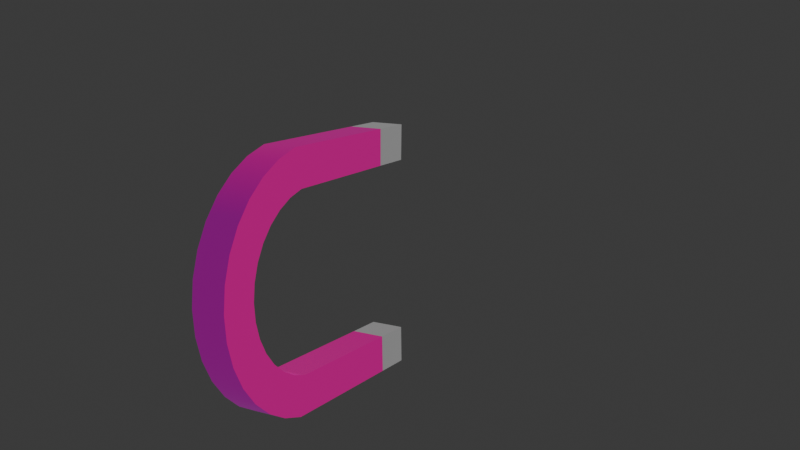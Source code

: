 # Source: 01.blend  (saved by Blender 5.1.30; exported with 4.5.12 LTS)
import bpy
from mathutils import Matrix  # noqa: F401  (used for matrix-valued properties, if any)

bpy.ops.wm.read_factory_settings(use_empty=True)
scene = bpy.context.scene
scene.name = 'Scene'

# ---- collections
col_collection = bpy.data.collections.new('Collection'); scene.collection.children.link(col_collection)

# ---- images (referenced by path relative to the original .blend; pixels are not part of the script)
import os
ASSET_DIR = os.environ.get("B2B_ASSET_DIR", "")  # directory of the original .blend (textures are referenced by path, not embedded)
HERE = os.path.dirname(os.path.abspath(__file__))  # packed textures are extracted next to this script under _unpacked/

def load_image(name, relpath, width, height, colorspace="sRGB"):
    """Load a texture the original file referenced (path relative to the .blend, or extracted next to this script)."""
    p = next((c for c in (os.path.join(HERE, relpath), os.path.join(ASSET_DIR, relpath)) if relpath and os.path.exists(c)), "")
    if p:
        img = bpy.data.images.load(p, check_existing=True)
        img.name = name
    else:  # same state as the original file: an image datablock whose file is absent (Cycles renders it pink)
        img = bpy.data.images.new(name, width, height)
        img.source = "FILE"
        img.filepath = "//" + (relpath or name)
    img.colorspace_settings.name = colorspace
    return img
img_metalroughnes_jpeg = load_image('metalroughnes.jpeg', 'texture/metalroughnes.jpeg', 1024, 1024, 'sRGB')

# ---- materials (node trees are filled in below, after node groups)
mat_material_001 = bpy.data.materials.new('Material.001')
mat_material_005 = bpy.data.materials.new('Material.005')

# ---- node groups
ng_smooth_by_angle = bpy.data.node_groups.new('Smooth by Angle', 'GeometryNodeTree')
_s = ng_smooth_by_angle.interface.new_socket(name='Mesh', in_out='OUTPUT', socket_type='NodeSocketGeometry')
_s = ng_smooth_by_angle.interface.new_socket(name='Mesh', in_out='INPUT', socket_type='NodeSocketGeometry')
_s = ng_smooth_by_angle.interface.new_socket(name='Angle', in_out='INPUT', socket_type='NodeSocketFloat')
_s.subtype = 'ANGLE'
_s.default_value = 0.5236
_s.min_value = 0.0
_s.max_value = 3.142
_s.description = 'Maximum face angle for smooth edges'
_s = ng_smooth_by_angle.interface.new_socket(name='Ignore Sharpness', in_out='INPUT', socket_type='NodeSocketBool')
_s.force_non_field = True
ng_smooth_by_angle.is_modifier = True
_N = ng_smooth_by_angle.nodes; _L = ng_smooth_by_angle.links
n0 = _N.new('GeometryNodeSetShadeSmooth'); n0.name = 'Set Shade Smooth'; n0.location = (120, -80)
n0.domain = 'EDGE'
n1 = _N.new('GeometryNodeSetShadeSmooth'); n1.name = 'Set Shade Smooth.001'; n1.location = (300, -80)
n2 = _N.new('NodeGroupOutput'); n2.name = 'Group Output'; n2.location = (480, -80)
n3 = _N.new('GeometryNodeInputMeshEdgeAngle'); n3.name = 'Edge Angle'; n3.location = (-440, -240)
n4 = _N.new('NodeGroupInput'); n4.name = 'Group Input'; n4.location = (-80, -80)
n5 = _N.new('GeometryNodeInputEdgeSmooth'); n5.name = 'Is Edge Smooth'; n5.location = (-260, -120)
n6 = _N.new('GeometryNodeInputShadeSmooth'); n6.name = 'Is Shade Smooth'; n6.location = (-440, -397)
n7 = _N.new('FunctionNodeCompare'); n7.name = 'Compare'; n7.location = (-260, -260)
n7.operation = 'LESS_EQUAL'
n7.inputs[6].default_value = (0.0, 0.0, 0.0, 0.0)
n7.inputs[7].default_value = (0.0, 0.0, 0.0, 0.0)
n8 = _N.new('FunctionNodeBooleanMath'); n8.name = 'Boolean Math.001'; n8.location = (-80, -260)
n9 = _N.new('NodeGroupInput'); n9.name = 'Group Input.001'; n9.location = (-440, -329)
n10 = _N.new('NodeGroupInput'); n10.name = 'Group Input.002'; n10.location = (-259, -189)
n11 = _N.new('FunctionNodeBooleanMath'); n11.name = 'Boolean Math'; n11.location = (-80, -149)
n11.operation = 'OR'
n12 = _N.new('FunctionNodeBooleanMath'); n12.name = 'Boolean Math.002'; n12.location = (-260, -380)
n12.operation = 'OR'
n13 = _N.new('NodeGroupInput'); n13.name = 'Group Input.003'; n13.location = (-440, -460)
_L.new(n3.outputs[0], n7.inputs[0])
_L.new(n1.outputs[0], n2.inputs[0])
_L.new(n9.outputs[1], n7.inputs[1])
_L.new(n7.outputs[0], n8.inputs[0])
_L.new(n4.outputs[0], n0.inputs[0])
_L.new(n0.outputs[0], n1.inputs[0])
_L.new(n8.outputs[0], n0.inputs[2])
_L.new(n10.outputs[2], n11.inputs[1])
_L.new(n5.outputs[0], n11.inputs[0])
_L.new(n11.outputs[0], n0.inputs[1])
_L.new(n13.outputs[2], n12.inputs[1])
_L.new(n6.outputs[0], n12.inputs[0])
_L.new(n12.outputs[0], n8.inputs[1])
n2.is_active_output = True

# ---- material node trees
mat_material_001.use_nodes = True; mat_material_001.node_tree.nodes.clear()
_N = mat_material_001.node_tree.nodes; _L = mat_material_001.node_tree.links
n0 = _N.new('ShaderNodeBsdfPrincipled'); n0.name = 'Principled BSDF'; n0.location = (-136, 112)
n0.inputs[0].default_value = (0.6661, 0.6661, 0.6661, 1.0)
n0.inputs[1].default_value = 0.5364
n0.inputs[3].default_value = 1.0
n1 = _N.new('ShaderNodeOutputMaterial'); n1.name = 'Material Output'; n1.location = (200, 100)
n2 = _N.new('ShaderNodeTexImage'); n2.name = 'Image Texture'; n2.location = (-501, 129)
n2.image = img_metalroughnes_jpeg
n3 = _N.new('ShaderNodeMapping'); n3.name = 'Mapping'; n3.location = (-675, 64)
n4 = _N.new('ShaderNodeTexCoord'); n4.name = 'Texture Coordinate'; n4.location = (-855, 64)
_L.new(n0.outputs[0], n1.inputs[0])
_L.new(n3.outputs[0], n2.inputs[0])
_L.new(n4.outputs[2], n3.inputs[0])
_L.new(n2.outputs[0], n0.inputs[2])
n1.is_active_output = True
mat_material_005.use_nodes = True; mat_material_005.node_tree.nodes.clear()
_N = mat_material_005.node_tree.nodes; _L = mat_material_005.node_tree.links
n0 = _N.new('ShaderNodeBsdfPrincipled'); n0.name = 'Principled BSDF'; n0.location = (113, -219)
n0.inputs[0].default_value = (0.8, 0.0, 0.01339, 1.0)
n0.inputs[1].default_value = 0.2787
n0.inputs[2].default_value = 0.3527
n1 = _N.new('ShaderNodeOutputMaterial'); n1.name = 'Material Output'; n1.location = (329, 100)
n2 = _N.new('ShaderNodeTexWave'); n2.name = 'Wave Texture'; n2.location = (-859, 43)
n2.width = 160
n2.inputs[1].default_value = 7.8
n2.inputs[2].default_value = 20.9
n3 = _N.new('ShaderNodeBsdfPrincipled'); n3.name = 'Principled BSDF.001'; n3.location = (-389, -265)
n3.inputs[0].default_value = (0.8281, 0.0, 0.01374, 1.0)
n3.inputs[1].default_value = 0.3955
n3.inputs[2].default_value = 0.2345
n4 = _N.new('ShaderNodeTexWave'); n4.name = 'Wave Texture.001'; n4.location = (-670, -292)
n4.width = 160
n4.inputs[1].default_value = 7.8
n4.inputs[2].default_value = 20.9
n5 = _N.new('ShaderNodeMixShader'); n5.name = 'Mix Shader'; n5.location = (61, -110)
n5.inputs[0].default_value = 0.825
n6 = _N.new('ShaderNodeTexGradient'); n6.name = 'Gradient Texture'; n6.location = (-645, 24)
n7 = _N.new('ShaderNodeBsdfMetallic'); n7.name = 'Metallic BSDF'; n7.location = (-1229, -244)
n8 = _N.new('ShaderNodeTexImage'); n8.name = 'Image Texture'; n8.location = (-518, 70)
n8.image = img_metalroughnes_jpeg
n9 = _N.new('ShaderNodeMapping'); n9.name = 'Mapping'; n9.location = (-1404, 97)
n10 = _N.new('ShaderNodeTexCoord'); n10.name = 'Texture Coordinate'; n10.location = (-1584, 97)
n11 = _N.new('ShaderNodeValToRGB'); n11.name = 'Color Ramp'; n11.location = (-1589, -293)
while len(n11.color_ramp.elements) > 1: n11.color_ramp.elements.remove(n11.color_ramp.elements[-1])
n11.color_ramp.elements[0].position = 1.0; n11.color_ramp.elements[0].color = (0.4574, 0.4574, 0.4574, 1.0)
_e = n11.color_ramp.elements.new(1.0); _e.color = (0.0, 0.0, 0.0, 1.0)
_L.new(n3.outputs[0], n5.inputs[2])
_L.new(n9.outputs[0], n8.inputs[0])
_L.new(n10.outputs[2], n9.inputs[0])
_L.new(n5.outputs[0], n1.inputs[0])
_L.new(n8.outputs[0], n5.inputs[1])
n1.is_active_output = True

# ---- world
world_world = bpy.data.worlds.new('World'); scene.world = world_world
world_world.use_nodes = True; world_world.node_tree.nodes.clear()
_N = world_world.node_tree.nodes; _L = world_world.node_tree.links
n0 = _N.new('ShaderNodeOutputWorld'); n0.name = 'World Output'; n0.location = (200, 100)
n1 = _N.new('ShaderNodeBackground'); n1.name = 'Background'; n1.location = (-200, 100)
n1.inputs[0].default_value = (0.05088, 0.05088, 0.05088, 1.0)
_L.new(n1.outputs[0], n0.inputs[0])
n0.is_active_output = True
world_world.color = (0.05088, 0.05088, 0.05088)
world_world.sun_shadow_jitter_overblur = 0.0

# ---- cameras
cam_camera = bpy.data.cameras.new('Camera')

# ---- meshes
me_circle = bpy.data.meshes.new('Circle')
me_circle.from_pydata([(0.1353, 0.678, 0.008382), (0.2655, 0.6385, 0.008382), (0.3854, 0.5744, 0.008382), (0.4906, 0.4881, 0.008382), (0.5768, 0.383, 0.008382), (0.641, 0.263, 0.008382), (0.6804, 0.1329, 0.008382), (0.6938, -1.209, 0.008382), (-0.6938, -1.209, 0.008382), (-0.6804, 0.1329, 0.008382), (-0.641, 0.263, 0.008382), (-0.5768, 0.383, 0.008382), (-0.4906, 0.4881, 0.008382), (-0.3854, 0.5744, 0.008382), (-0.2655, 0.6385, 0.008382), (-0.1353, 0.678, 0.008382), (-7.092e-10, 0.6913, 0.008382), (0.1951, 0.9808, 0.008382), (0.3827, 0.9239, 0.008382), (0.5556, 0.8315, 0.008382), (0.7071, 0.7071, 0.008382), (0.8315, 0.5556, 0.008382), (0.9239, 0.3827, 0.008382), (0.9808, 0.1951, 0.008382), (0.9834, -1.216, 0.008382), (-0.9751, -1.216, 0.008382), (-0.9808, 0.1951, 0.008382), (-0.9239, 0.3827, 0.008382), (-0.8315, 0.5556, 0.008382), (-0.7071, 0.7071, 0.008382), (-0.5556, 0.8315, 0.008382), (-0.3827, 0.9239, 0.008382), (-0.1951, 0.9808, 0.008382), (9.503e-12, 1.0, 0.008382), (6.121e-17, 1.0, 0.2757), (-0.1951, 0.9808, 0.2757), (-0.3827, 0.9239, 0.2757), (-0.5556, 0.8315, 0.2757), (-0.7071, 0.7071, 0.2757), (-0.8315, 0.5556, 0.2757), (-0.9239, 0.3827, 0.2757), (-0.9808, 0.1951, 0.2757), (-0.9751, -1.216, 0.2757), (0.9834, -1.216, 0.2757), (0.9808, 0.1951, 0.2757), (0.9239, 0.3827, 0.2757), (0.8315, 0.5556, 0.2757), (0.7071, 0.7071, 0.2757), (0.5556, 0.8315, 0.2757), (0.3827, 0.9239, 0.2757), (0.1951, 0.9808, 0.2757), (-7.187e-10, 0.6913, 0.2757), (-0.1353, 0.678, 0.2757), (-0.2655, 0.6385, 0.2757), (-0.3854, 0.5744, 0.2757), (-0.4906, 0.4881, 0.2757), (-0.5768, 0.383, 0.2757), (-0.641, 0.263, 0.2757), (-0.6804, 0.1329, 0.2757), (-0.6938, -1.209, 0.2757), (0.6938, -1.209, 0.2757), (0.6804, 0.1329, 0.2757), (0.641, 0.263, 0.2757), (0.5768, 0.383, 0.2757), (0.4906, 0.4881, 0.2757), (0.3854, 0.5744, 0.2757), (0.2655, 0.6385, 0.2757), (0.1353, 0.678, 0.2757), (0.9829, -0.9232, 0.008382), (0.9829, -0.9232, 0.2757), (0.6912, -0.9154, 0.2757), (0.6912, -0.9154, 0.008382), (-0.6914, -0.9025, 0.008382), (-0.9761, -0.905, 0.2757), (-0.6914, -0.9025, 0.2757), (-0.9761, -0.905, 0.008382)], [], [(46, 45, 22, 21), (45, 44, 23, 22), (51, 52, 15, 16), (43, 60, 7, 24), (34, 50, 17, 33), (59, 42, 25, 8), (36, 35, 32, 31), (73, 41, 26, 75), (63, 64, 3, 4), (41, 40, 27, 26), (49, 48, 19, 18), (40, 39, 28, 27), (48, 47, 20, 19), (67, 51, 16, 0), (47, 46, 21, 20), (52, 53, 14, 15), (35, 52, 51, 34), (34, 51, 67, 50), (69, 70, 60, 43), (36, 53, 52, 35), (45, 62, 61, 44), (37, 54, 53, 36), (46, 63, 62, 45), (38, 55, 54, 37), (47, 64, 63, 46), (39, 56, 55, 38), (48, 65, 64, 47), (40, 57, 56, 39), (49, 66, 65, 48), (41, 58, 57, 40), (50, 67, 66, 49), (73, 74, 58, 41), (28, 29, 12, 11), (66, 67, 0, 1), (38, 37, 30, 29), (65, 66, 1, 2), (20, 21, 4, 3), (37, 36, 31, 30), (29, 30, 13, 12), (64, 65, 2, 3), (21, 22, 5, 4), (50, 49, 18, 17), (30, 31, 14, 13), (35, 34, 33, 32), (22, 23, 6, 5), (62, 63, 4, 5), (70, 61, 6, 71), (31, 32, 15, 14), (61, 62, 5, 6), (57, 58, 9, 10), (68, 24, 7, 71), (74, 59, 8, 72), (69, 43, 24, 68), (33, 17, 0, 16), (75, 26, 9, 72), (56, 57, 10, 11), (32, 33, 16, 15), (26, 27, 10, 9), (55, 56, 11, 12), (17, 18, 1, 0), (18, 19, 2, 1), (54, 55, 12, 13), (27, 28, 11, 10), (53, 54, 13, 14), (19, 20, 3, 2), (39, 38, 29, 28), (44, 69, 68, 23), (23, 68, 71, 6), (60, 70, 71, 7), (44, 61, 70, 69), (25, 75, 72, 8), (58, 74, 72, 9), (42, 59, 74, 73), (42, 73, 75, 25)])
me_circle.polygons.foreach_set('use_smooth', [True] * 74)
me_circle.polygons.foreach_set('material_index', [1, 1, 1, 0, 1, 0, 1, 1, 1, 1, 1, 1, 1, 1, 1, 1, 1, 1, 0, 1, 1, 1, 1, 1, 1, 1, 1, 1, 1, 1, 1, 1, 1, 1, 1, 1, 1, 1, 1, 1, 1, 1, 1, 1, 1, 1, 1, 1, 1, 1, 0, 0, 0, 1, 1, 1, 1, 1, 1, 1, 1, 1, 1, 1, 1, 1, 1, 1, 0, 1, 0, 1, 0, 0])
_uv = me_circle.uv_layers.new(name='UVMap')
_uv.uv.foreach_set('vector', [-2.306, 1.003, -2.306, 1.296, -2.758, 1.296, -2.758, 1.003, -2.306, 1.296, -2.306, 1.613, -2.758, 1.613, -2.758, 1.296, -0.4964, 1.607, -0.4964, 1.377, -0.04404, 1.377, -0.04404, 1.607, 1.0, 0.375, 1.0, 0.7363, 0.6667, 0.7363, 0.6667, 0.375, -1.853, 1.889, -1.853, 1.564, -1.401, 1.564, -1.401, 1.889, 1.0, 0.3894, 1.0, 0.7403, 0.6667, 0.7403, 0.6667, 0.3894, -1.853, 2.547, -1.853, 2.221, -1.401, 2.221, -1.401, 2.547, -1.853, 0.7471, -1.853, 2.609, -2.306, 2.609, -2.306, 0.7471, -0.9487, 2.945, -0.9487, 3.123, -1.401, 3.123, -1.401, 2.945, -1.853, 2.609, -1.853, 2.926, -2.306, 2.926, -2.306, 2.609, -1.853, 1.258, -1.853, 0.9817, -1.401, 0.9817, -1.401, 1.258, -1.853, 2.926, -1.853, 3.218, -2.306, 3.218, -2.306, 2.926, -1.853, 0.9817, -1.853, 0.7471, -1.401, 0.7471, -1.401, 0.9817, -0.4964, 1.833, -0.4964, 1.607, -0.04404, 1.607, -0.04404, 1.833, -2.306, 0.7471, -2.306, 1.003, -2.758, 1.003, -2.758, 0.7471, -0.4964, 1.377, -0.4964, 1.151, -0.04404, 1.151, -0.04404, 1.377, -2.726, -1.241, -2.214, -1.14, -2.236, -0.9113, -2.758, -0.9103, -2.758, -0.9103, -2.236, -0.9113, -2.213, -0.6823, -2.725, -0.5802, 1.073, 0.2099, 0.1564, 0.236, 0.3662, 0.008563, 0.7274, -5.83e-09, -2.631, -1.558, -2.147, -1.361, -2.214, -1.14, -2.726, -1.241, -1.71, 0.6513, -1.509, 0.1721, -1.288, 0.2385, -1.393, 0.7471, -2.475, -1.851, -2.039, -1.564, -2.147, -1.361, -2.631, -1.558, -2.003, 0.4955, -1.712, 0.064, -1.509, 0.1721, -1.71, 0.6513, -2.265, -2.108, -1.893, -1.742, -2.039, -1.564, -2.475, -1.851, -2.26, 0.2855, -1.89, -0.08169, -1.712, 0.064, -2.003, 0.4955, -2.009, -2.319, -1.716, -1.889, -1.893, -1.742, -2.265, -2.108, -2.471, 0.02942, -2.037, -0.2593, -1.89, -0.08169, -2.26, 0.2855, -1.716, -2.476, -1.513, -1.997, -1.716, -1.889, -2.009, -2.319, -2.628, -0.2629, -2.145, -0.4621, -2.037, -0.2593, -2.471, 0.02942, -1.399, -2.573, -1.293, -2.065, -1.513, -1.997, -1.716, -2.476, -2.725, -0.5802, -2.213, -0.6823, -2.145, -0.4621, -2.628, -0.2629, 0.463, -2.568, 0.4596, -2.086, -1.293, -2.065, -1.399, -2.573, 3.009, -2.319, 3.265, -2.108, 2.893, -1.742, 2.716, -1.889, -0.4964, 2.045, -0.4964, 1.833, -0.04404, 1.833, -0.04404, 2.045, -1.853, 3.129, -1.853, 2.853, -1.401, 2.853, -1.401, 3.129, -0.4964, 2.237, -0.4964, 2.045, -0.04404, 2.045, -0.04404, 2.237, 3.26, 0.2855, 3.003, 0.4955, 2.712, 0.064, 2.89, -0.08169, -1.853, 2.853, -1.853, 2.547, -1.401, 2.547, -1.401, 2.853, 3.265, -2.108, 3.475, -1.851, 3.039, -1.564, 2.893, -1.742, -0.4964, 2.4, -0.4964, 2.237, -0.04404, 2.237, -0.04404, 2.4, 3.003, 0.4955, 2.71, 0.6513, 2.509, 0.1721, 2.712, 0.064, -1.853, 1.564, -1.853, 1.258, -1.401, 1.258, -1.401, 1.564, 3.475, -1.851, 3.631, -1.558, 3.147, -1.361, 3.039, -1.564, -1.853, 2.221, -1.853, 1.889, -1.401, 1.889, -1.401, 2.221, 2.71, 0.6513, 2.393, 0.7471, 2.288, 0.2385, 2.509, 0.1721, -0.9487, 2.742, -0.9487, 2.945, -1.401, 2.945, -1.401, 2.742, -0.9487, 0.7471, -0.9487, 2.521, -1.401, 2.521, -1.401, 0.7471, 3.631, -1.558, 3.726, -1.241, 3.214, -1.14, 3.147, -1.361, -0.9487, 2.521, -0.9487, 2.742, -1.401, 2.742, -1.401, 2.521, -0.4964, 1.128, -0.4964, 1.349, -0.9487, 1.349, -0.9487, 1.128, -0.7605, 0.2099, 7.409e-08, 1.488e-07, 0.3612, 0.008563, 0.1564, 0.236, 0.9202, 0.2722, 0.6667, 0.772, 0.3333, 0.772, 0.07984, 0.2722, 0.07984, 1.155, 0.3333, 0.375, 0.6667, 0.375, 0.9202, 1.155, 3.758, -0.9103, 3.725, -0.5802, 3.213, -0.6823, 3.236, -0.9113, 0.537, -2.568, 2.399, -2.573, 2.293, -2.065, 0.5404, -2.086, -0.4964, 0.9252, -0.4964, 1.128, -0.9487, 1.128, -0.9487, 0.9252, 3.726, -1.241, 3.758, -0.9103, 3.236, -0.9113, 3.214, -1.14, 2.399, -2.573, 2.716, -2.476, 2.513, -1.997, 2.293, -2.065, -0.4964, 0.7471, -0.4964, 0.9252, -0.9487, 0.9252, -0.9487, 0.7471, 3.725, -0.5802, 3.628, -0.2629, 3.145, -0.4621, 3.213, -0.6823, 3.628, -0.2629, 3.471, 0.02942, 3.037, -0.2593, 3.145, -0.4621, -0.4964, 0.9384, -0.4964, 0.7471, -0.04404, 0.7471, -0.04404, 0.9384, 2.716, -2.476, 3.009, -2.319, 2.716, -1.889, 2.513, -1.997, -0.4964, 1.151, -0.4964, 0.9384, -0.04404, 0.9384, -0.04404, 1.151, 3.471, 0.02942, 3.26, 0.2855, 2.89, -0.08169, 3.037, -0.2593, -1.853, 3.218, -1.853, 3.474, -2.306, 3.474, -2.306, 3.218, -2.306, 1.613, -2.306, 3.506, -2.758, 3.506, -2.758, 1.613, 2.393, 0.7471, 0.5, 0.7471, 0.5141, 0.2535, 2.288, 0.2385, 0.3333, 0.375, 0.07984, 1.16, -0.7605, 1.16, 2.758e-09, 0.375, -1.393, 0.7471, -1.288, 0.2385, 0.4859, 0.2535, 0.5, 0.7471, 0.3551, 2e-07, 0.1347, 0.2671, -0.7605, 0.2722, 0.00426, 0.006794, -0.4964, 1.349, -0.4964, 3.101, -0.9487, 3.101, -0.9487, 1.349, 0.3551, -4.167e-08, 0.7059, 0.006794, 1.03, 0.2722, 0.1347, 0.2671, 1.57e-08, 0.7767, -0.7605, 0.2722, 0.07984, 0.2722, 0.3333, 0.7767])
me_circle.materials.append(mat_material_001)
me_circle.materials.append(mat_material_005)
me_circle.update()

# ---- objects
ob_circle = bpy.data.objects.new('Circle', me_circle)
ob_camera = bpy.data.objects.new('Camera', cam_camera)

# ---- transforms, parenting, visibility, modifiers, constraints
ob_circle.location = (0.0, 0.0, 0.0)
ob_circle.rotation_euler = (4.712, -1.571, 0.0)
ob_circle.scale = (-1.65, -1.65, 1.65)
_m = ob_circle.modifiers.new('Smooth by Angle', 'NODES')
_m.node_group = ng_smooth_by_angle
_m.use_pin_to_last = True
_m.show_group_selector = False
ob_camera.location = (-10.33, -7.355, 3.524)
ob_camera.rotation_euler = (1.348, 1.155e-06, -1.031)

# ---- collection membership
col_collection.objects.link(ob_circle)
col_collection.objects.link(ob_camera)

# ---- scene / render settings (as saved in the file)
scene.camera = ob_camera
scene.frame_start = 1; scene.frame_end = 250; scene.frame_set(167)
scene.render.engine = 'BLENDER_EEVEE_NEXT'
scene.render.bake_bias = 0.0
scene.render.bake_samples = 0
scene.cycles.sampling_pattern = 'TABULATED_SOBOL'
scene.eevee.use_volume_custom_range = False
bpy.context.view_layer.update()

# ---- added for rendering (the .blend has no usable light): sun
light_auto_sun = bpy.data.lights.new('AutoSun', 'SUN')
light_auto_sun.energy = 3.0
light_auto_sun.angle = 0.0523599
ob_auto_sun = bpy.data.objects.new('AutoSun', light_auto_sun)
scene.collection.objects.link(ob_auto_sun)
ob_auto_sun.rotation_euler = (0.872665, 0.174533, 0.523599)
bpy.context.view_layer.update()
